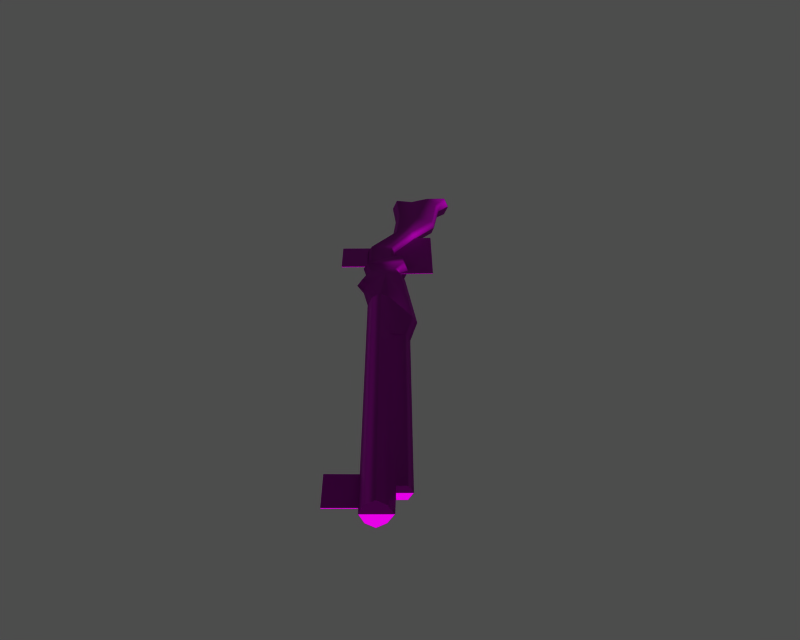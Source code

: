 # Source: i010004.blend  (saved by Blender 3.6.13; exported with 4.5.12 LTS)
import bpy
from mathutils import Matrix  # noqa: F401  (used for matrix-valued properties, if any)

bpy.ops.wm.read_factory_settings(use_empty=True)
scene = bpy.context.scene
scene.name = '1'

# ---- collections
col_collection_1 = bpy.data.collections.new('Collection 1'); scene.collection.children.link(col_collection_1)

# ---- images (referenced by path relative to the original .blend; pixels are not part of the script)
import os
ASSET_DIR = os.environ.get("B2B_ASSET_DIR", "")  # directory of the original .blend (textures are referenced by path, not embedded)
HERE = os.path.dirname(os.path.abspath(__file__))  # packed textures are extracted next to this script under _unpacked/

def load_image(name, relpath, width, height, colorspace="sRGB"):
    """Load a texture the original file referenced (path relative to the .blend, or extracted next to this script)."""
    p = next((c for c in (os.path.join(HERE, relpath), os.path.join(ASSET_DIR, relpath)) if relpath and os.path.exists(c)), "")
    if p:
        img = bpy.data.images.load(p, check_existing=True)
        img.name = name
    else:  # same state as the original file: an image datablock whose file is absent (Cycles renders it pink)
        img = bpy.data.images.new(name, width, height)
        img.source = "FILE"
        img.filepath = "//" + (relpath or name)
    img.colorspace_settings.name = colorspace
    return img
img_i010004_diff_0 = load_image('i010004_diff_0', 'item00032.dds', 1024, 1024, 'Non-Color')
img_i010004_norm_0 = load_image('i010004_norm_0', 'item00032_n.dds', 1024, 1024, 'Non-Color')
img_i010004_spec_0 = load_image('i010004_spec_0', 'item00032_sp.dds', 1024, 1024, 'Non-Color')

# ---- materials (node trees are filled in below, after node groups)
mat_i010004_mat_001 = bpy.data.materials.new('i010004_mat.001')

# ---- material node trees
mat_i010004_mat_001.use_nodes = True; mat_i010004_mat_001.node_tree.nodes.clear()
_N = mat_i010004_mat_001.node_tree.nodes; _L = mat_i010004_mat_001.node_tree.links
n0 = _N.new('ShaderNodeBsdfPrincipled'); n0.name = 'Principled BSDF'; n0.location = (0, 0)
n0.distribution = 'GGX'
n0.subsurface_method = 'RANDOM_WALK_SKIN'
n0.inputs[3].default_value = 1.45
n0.inputs[27].default_value = (0.0, 0.0, 0.0, 1.0)
n0.inputs[28].default_value = 1.0
n1 = _N.new('ShaderNodeOutputMaterial'); n1.name = 'Material Output'; n1.location = (0, 0)
n2 = _N.new('ShaderNodeTexImage'); n2.name = 'Image Texture'; n2.location = (0, 0)
n2.image = img_i010004_diff_0
n3 = _N.new('ShaderNodeUVMap'); n3.name = 'UV Map'; n3.location = (0, 0)
n4 = _N.new('ShaderNodeTexImage'); n4.name = 'Image Texture.001'; n4.location = (0, 0)
n4.image = img_i010004_norm_0
n5 = _N.new('ShaderNodeNormalMap'); n5.name = 'Normal Map'; n5.location = (0, 0)
n6 = _N.new('ShaderNodeUVMap'); n6.name = 'UV Map.001'; n6.location = (0, 0)
n7 = _N.new('ShaderNodeTexImage'); n7.name = 'Image Texture.002'; n7.location = (0, 0)
n7.image = img_i010004_spec_0
n8 = _N.new('ShaderNodeUVMap'); n8.name = 'UV Map.002'; n8.location = (0, 0)
_L.new(n0.outputs[0], n1.inputs[0])
_L.new(n2.outputs[0], n0.inputs[0])
_L.new(n3.outputs[0], n2.inputs[0])
_L.new(n4.outputs[0], n5.inputs[1])
_L.new(n5.outputs[0], n0.inputs[5])
_L.new(n6.outputs[0], n4.inputs[0])
_L.new(n7.outputs[0], n0.inputs[13])
_L.new(n8.outputs[0], n7.inputs[0])
n1.is_active_output = True

# ---- meshes
me_i010004 = bpy.data.meshes.new('i010004')
me_i010004.from_pydata([(29.26, -26.98, 0.752), (14.24, -12.87, 0.7653), (12.63, -15.84, 1.419), (20.29, -23.72, 1.086), (12.15, -10.76, -0.621), (11.4, -11.38, 0.7717), (14.98, -12.24, -0.621), (-13.27, 18.84, 1.52), (-9.918, 20.53, 1.505), (-9.925, 20.52, -0.621), (-14.04, 18.19, -0.621), (11.65, -22.19, -0.6211), (12.31, -21.44, 0.7782), (9.9, -20.5, 0.7843), (9.133, -21.15, -0.621), (3.375, -3.079, 0.8955), (1.307, 6.861, 1.009), (-1.181, 4.345, 1.02), (-0.01264, -5.921, 0.9099), (9.576, -6.664, 1.608), (5.113, -13.07, 0.791), (11.77, -8.753, 1.604), (-2.163, 3.972, -0.621), (-1.903, 1.98, -0.621), (-0.7819, -6.565, -0.621), (6.313, -15.35, -0.621), (7.307, -16.18, -0.621), (8.076, -15.53, 0.7876), (4.344, -13.71, -0.621), (-8.429, 24.75, 1.485), (-5.012, 23.87, 1.232), (-5.236, 27.75, 1.471), (-13.27, 18.84, 1.52), (-14.04, 18.19, -0.621), (-7.61, 11.66, -0.621), (-6.412, 11.77, 1.268), (-2.883, 14.02, 1.254), (-4.516, 7.292, -0.621), (-8.439, 24.75, -0.621), (-8.429, 24.75, 1.485), (-5.236, 27.75, 1.471), (-4.398, 28.27, -0.621), (-9.918, 20.53, 1.505), (0.7138, 15.14, 0.9935), (-9.592, 21.47, -0.621), (29.94, -26.42, -0.6211), (20.29, -23.72, 1.086), (30.54, -35.82, 1.074), (32.95, -33.75, 0.7384), (29.26, -26.98, 0.752), (4.635, -11.45, 0.8504), (6.779, -7.094, 0.7793), (3.866, -12.09, -0.621), (12.65, -8.277, -0.621), (18.93, -24.88, 1.988), (31.77, -35.32, 0.7432), (63.48, -80.51, 1.073), (64.82, -79.39, 1.975), (18.93, -24.88, 1.988), (17.58, -26.04, 1.088), (6.481, -10.34, -0.5116), (0.1615, -2.839, -0.5061), (-6.456, -8.519, -0.4858), (-0.1366, -16.02, -0.4913), (63.29, -78.79, -0.5073), (57.64, -72.12, -0.5073), (51.76, -77.01, -0.4572), (57.41, -83.69, -0.5073), (17.64, -5.756, -0.564), (4.891, 9.407, -0.5509), (-1.219, 3.925, -0.5204), (10.63, -12.0, -0.5336), (-4.174, 24.05, -0.621), (-4.398, 28.27, -0.621), (17.07, -26.84, -0.6211), (17.58, -26.04, 1.088), (65.12, -72.08, 0.7383), (65.81, -71.5, -0.6211), (33.7, -33.22, -0.6211), (63.65, -73.32, 0.7431), (66.15, -78.27, 1.073), (67.06, -77.5, -0.6211), (63.67, -73.29, -0.6211), (65.81, -71.5, -0.6211), (65.12, -72.08, 0.7383), (63.65, -73.32, 0.7431), (63.67, -73.29, -0.6211), (64.91, -79.3, -0.6211), (67.06, -77.5, -0.6211), (66.15, -78.27, 1.073), (64.82, -79.39, 1.975), (4.13, -2.444, -0.621), (2.325, 6.802, -0.621), (10.14, -5.808, -0.621), (1.55, 14.98, -0.621), (29.94, -26.42, -0.6211), (7.297, -6.183, -0.621), (62.76, -81.11, -0.6211), (17.07, -26.84, -0.6211), (63.48, -80.51, 1.073), (62.76, -81.11, -0.6211), (29.26, -26.98, -1.994), (20.29, -23.72, -2.328), (12.63, -15.84, -2.661), (14.24, -12.87, -2.007), (11.4, -11.38, -2.014), (-13.27, 18.84, -2.762), (-9.918, 20.53, -2.747), (9.9, -20.5, -2.026), (12.31, -21.44, -2.02), (3.375, -3.079, -2.138), (-0.01264, -5.921, -2.152), (-1.181, 4.345, -2.262), (1.307, 6.861, -2.251), (5.113, -13.07, -2.033), (9.576, -6.664, -2.85), (11.77, -8.753, -2.846), (8.076, -15.53, -2.03), (-5.012, 23.87, -2.474), (-8.429, 24.75, -2.727), (-5.236, 27.75, -2.713), (-13.27, 18.84, -2.762), (-6.412, 11.77, -2.51), (-2.883, 14.02, -2.496), (-5.236, 27.75, -2.713), (-8.429, 24.75, -2.727), (-9.918, 20.53, -2.747), (0.7138, 15.14, -2.236), (20.29, -23.72, -2.328), (29.26, -26.98, -1.994), (32.95, -33.75, -1.981), (30.54, -35.82, -2.316), (6.779, -7.094, -2.021), (4.635, -11.45, -2.093), (18.93, -24.88, -3.231), (31.77, -35.32, -1.985), (63.48, -80.51, -2.316), (17.58, -26.04, -2.33), (18.93, -24.88, -3.231), (64.82, -79.39, -3.217), (6.481, -10.34, -0.7194), (-0.1366, -16.02, -0.7397), (-6.456, -8.519, -0.7452), (0.1615, -2.839, -0.7249), (63.29, -78.79, -0.6878), (57.41, -83.69, -0.6879), (51.76, -77.01, -0.738), (57.64, -72.12, -0.6878), (17.64, -5.756, -0.6781), (10.63, -12.0, -0.7085), (-1.219, 3.925, -0.7216), (4.891, 9.407, -0.6912), (17.58, -26.04, -2.33), (65.12, -72.08, -1.981), (63.65, -73.32, -1.985), (66.15, -78.27, -2.316), (63.65, -73.32, -1.985), (65.12, -72.08, -1.981), (64.82, -79.39, -3.217), (66.15, -78.27, -2.316), (63.48, -80.51, -2.316)], [], [(0, 1, 2), (3, 0, 2), (4, 5, 1), (1, 6, 4), (7, 8, 9), (9, 10, 7), (11, 12, 13), (13, 14, 11), (15, 16, 17), (17, 18, 15), (19, 20, 21), (17, 22, 23), (17, 23, 24), (17, 24, 18), (25, 26, 27), (28, 25, 27), (28, 27, 20), (29, 30, 31), (32, 33, 34), (34, 35, 32), (36, 35, 17), (17, 16, 36), (37, 22, 17), (34, 37, 17), (34, 17, 35), (38, 39, 40), (40, 41, 38), (42, 36, 29), (43, 36, 16), (39, 38, 44), (39, 44, 9), (39, 9, 8), (42, 32, 35), (35, 36, 42), (5, 2, 1), (1, 0, 6), (0, 45, 6), (46, 47, 48), (48, 49, 46), (18, 50, 51), (51, 15, 18), (24, 52, 50), (50, 18, 24), (5, 21, 20), (20, 27, 5), (4, 53, 21), (21, 5, 4), (2, 54, 3), (48, 47, 55), (56, 57, 58), (58, 59, 56), (60, 61, 62), (62, 63, 60), (64, 65, 66), (66, 67, 64), (68, 69, 70), (70, 71, 68), (72, 73, 31), (31, 30, 72), (36, 43, 30), (30, 29, 36), (11, 74, 75), (75, 12, 11), (2, 13, 12), (76, 77, 78), (78, 48, 76), (79, 55, 47), (47, 80, 79), (76, 48, 55), (55, 79, 76), (81, 79, 80), (26, 14, 13), (13, 27, 26), (27, 13, 2), (2, 5, 27), (20, 19, 51), (51, 50, 20), (52, 28, 20), (20, 50, 52), (82, 83, 84), (84, 85, 82), (81, 86, 79), (57, 80, 47), (57, 47, 46), (57, 46, 58), (87, 88, 89), (89, 90, 87), (12, 75, 54), (2, 12, 54), (16, 15, 91), (91, 92, 16), (93, 19, 21), (21, 53, 93), (72, 30, 43), (43, 94, 72), (94, 43, 16), (16, 92, 94), (49, 48, 78), (78, 95, 49), (15, 51, 96), (96, 91, 15), (96, 51, 19), (19, 93, 96), (97, 56, 59), (59, 98, 97), (87, 90, 99), (99, 100, 87), (101, 102, 103), (103, 104, 101), (4, 6, 104), (104, 105, 4), (106, 10, 9), (9, 107, 106), (11, 14, 108), (108, 109, 11), (110, 111, 112), (112, 113, 110), (114, 115, 116), (23, 22, 112), (24, 23, 112), (24, 112, 111), (117, 26, 25), (117, 25, 28), (117, 28, 114), (118, 119, 120), (121, 122, 34), (34, 33, 121), (123, 113, 112), (112, 122, 123), (112, 22, 37), (112, 37, 34), (112, 34, 122), (38, 41, 124), (124, 125, 38), (123, 126, 119), (123, 127, 113), (44, 38, 125), (9, 44, 125), (9, 125, 107), (126, 123, 122), (122, 121, 126), (103, 105, 104), (6, 45, 101), (101, 104, 6), (128, 129, 130), (130, 131, 128), (111, 110, 132), (132, 133, 111), (24, 111, 133), (133, 52, 24), (105, 117, 114), (114, 116, 105), (4, 105, 116), (116, 53, 4), (134, 103, 102), (131, 130, 135), (136, 137, 138), (138, 139, 136), (140, 141, 142), (142, 143, 140), (144, 145, 146), (146, 147, 144), (148, 149, 150), (150, 151, 148), (72, 118, 120), (120, 73, 72), (123, 119, 118), (118, 127, 123), (11, 109, 152), (152, 74, 11), (108, 103, 109), (153, 130, 78), (78, 77, 153), (154, 155, 131), (131, 135, 154), (153, 154, 135), (135, 130, 153), (154, 81, 155), (26, 117, 108), (108, 14, 26), (117, 105, 103), (103, 108, 117), (114, 133, 132), (132, 115, 114), (52, 133, 114), (114, 28, 52), (82, 156, 157), (157, 83, 82), (86, 81, 154), (131, 155, 139), (128, 131, 139), (128, 139, 138), (87, 158, 159), (159, 88, 87), (152, 109, 134), (109, 103, 134), (113, 92, 91), (91, 110, 113), (93, 53, 116), (116, 115, 93), (72, 94, 127), (127, 118, 72), (94, 92, 113), (113, 127, 94), (129, 95, 78), (78, 130, 129), (110, 91, 96), (96, 132, 110), (96, 93, 115), (115, 132, 96), (97, 98, 137), (137, 136, 97), (87, 100, 160), (160, 158, 87)])
me_i010004.polygons.foreach_set('use_smooth', [True] * 214)
_uv = me_i010004.uv_layers.new(name='UVTex')
_uv.uv.foreach_set('vector', [0.5972, 0.8026, 0.6566, 0.5564, 0.7334, 0.5713, 0.7138, 0.7031, 0.5972, 0.8026, 0.7334, 0.5713, 0.6625, 0.5207, 0.6864, 0.5208, 0.6566, 0.5564, 0.6566, 0.5564, 0.6329, 0.5564, 0.6625, 0.5207, 0.5275, 0.9349, 0.5271, 0.8856, 0.4688, 0.8857, 0.4688, 0.8857, 0.4692, 0.9485, 0.5275, 0.9349, 0.8514, 0.6222, 0.8273, 0.6205, 0.8576, 0.5932, 0.8576, 0.5932, 0.8821, 0.5932, 0.8514, 0.6222, 0.7062, 0.3822, 0.5889, 0.2746, 0.6749, 0.2785, 0.6749, 0.2785, 0.8142, 0.3822, 0.7062, 0.3822, 0.6465, 0.4632, 0.8305, 0.4877, 0.6383, 0.4994, 0.6749, 0.2785, 0.6991, 0.2744, 0.7255, 0.2947, 0.6749, 0.2785, 0.7255, 0.2947, 0.8387, 0.3821, 0.6749, 0.2785, 0.8387, 0.3821, 0.8142, 0.3822, 0.8439, 0.518, 0.8382, 0.5333, 0.8138, 0.5333, 0.855, 0.4877, 0.8439, 0.518, 0.8138, 0.5333, 0.855, 0.4877, 0.8138, 0.5333, 0.8305, 0.4877, 0.4903, 0.03451, 0.4402, 0.06904, 0.3834, 0.03152, 0.6736, 0.05156, 0.6981, 0.05155, 0.6803, 0.1614, 0.6803, 0.1614, 0.6563, 0.1697, 0.6736, 0.05156, 0.5548, 0.1762, 0.6563, 0.1697, 0.6749, 0.2785, 0.6749, 0.2785, 0.5889, 0.2746, 0.5548, 0.1762, 0.691, 0.2256, 0.6991, 0.2744, 0.6749, 0.2785, 0.6803, 0.1614, 0.691, 0.2256, 0.6749, 0.2785, 0.6803, 0.1614, 0.6749, 0.2785, 0.6563, 0.1697, 0.4686, 0.8338, 0.5265, 0.8337, 0.5262, 0.7747, 0.5262, 0.7747, 0.4686, 0.7616, 0.4686, 0.8338, 0.5843, 0.06185, 0.5548, 0.1762, 0.4903, 0.03451, 0.4701, 0.1937, 0.5548, 0.1762, 0.5889, 0.2746, 0.5265, 0.8337, 0.4686, 0.8338, 0.4686, 0.8741, 0.5265, 0.8337, 0.4686, 0.8741, 0.4688, 0.8857, 0.5265, 0.8337, 0.4688, 0.8857, 0.5271, 0.8856, 0.5843, 0.06185, 0.6736, 0.05156, 0.6563, 0.1697, 0.6563, 0.1697, 0.5548, 0.1762, 0.5843, 0.06185, 0.6864, 0.5208, 0.7334, 0.5713, 0.6566, 0.5564, 0.6566, 0.5564, 0.5972, 0.8026, 0.6329, 0.5564, 0.5972, 0.8026, 0.5757, 0.8026, 0.6329, 0.5564, 0.2707, 0.121, 0.2724, 0.3117, 0.3502, 0.3113, 0.3502, 0.3113, 0.3873, 0.2204, 0.2707, 0.121, 0.8142, 0.3822, 0.814, 0.469, 0.7056, 0.4455, 0.7056, 0.4455, 0.7062, 0.3822, 0.8142, 0.3822, 0.8387, 0.3821, 0.8385, 0.469, 0.814, 0.469, 0.814, 0.469, 0.8142, 0.3822, 0.8387, 0.3821, 0.6864, 0.5208, 0.6383, 0.4994, 0.8305, 0.4877, 0.8305, 0.4877, 0.8138, 0.5333, 0.6864, 0.5208, 0.6625, 0.5207, 0.6144, 0.5018, 0.6383, 0.4994, 0.6383, 0.4994, 0.6864, 0.5208, 0.6625, 0.5207, 0.7334, 0.5713, 0.7574, 0.7033, 0.7138, 0.7031, 0.3502, 0.3113, 0.2724, 0.3117, 0.3034, 0.3166, 0.1873, 0.9782, 0.2299, 0.9782, 0.2271, 0.1212, 0.2271, 0.1212, 0.1836, 0.1213, 0.1873, 0.9782, 0.7621, 0.2871, 0.7625, 0.1692, 0.9755, 0.1703, 0.9755, 0.1703, 0.975, 0.2883, 0.7621, 0.2871, 0.5756, 0.456, 0.5748, 0.3677, 0.4177, 0.3673, 0.4177, 0.3673, 0.4185, 0.4557, 0.5756, 0.456, 0.7215, 0.9786, 0.722, 0.7403, 0.9224, 0.7436, 0.9224, 0.7436, 0.9506, 0.9819, 0.7215, 0.9786, 0.4217, 0.07386, 0.3596, 0.03322, 0.3834, 0.03152, 0.3834, 0.03152, 0.4402, 0.06904, 0.4217, 0.07386, 0.5548, 0.1762, 0.4701, 0.1937, 0.4402, 0.06904, 0.4402, 0.06904, 0.4903, 0.03451, 0.5548, 0.1762, 0.8514, 0.6222, 0.823, 0.7069, 0.8009, 0.7035, 0.8009, 0.7035, 0.8273, 0.6205, 0.8514, 0.6222, 0.7334, 0.5713, 0.8576, 0.5932, 0.8273, 0.6205, 0.3502, 0.9132, 0.3724, 0.9132, 0.3724, 0.3122, 0.3724, 0.3122, 0.3502, 0.3113, 0.3502, 0.9132, 0.3034, 0.9133, 0.3034, 0.3166, 0.2724, 0.3117, 0.2724, 0.3117, 0.2724, 0.9782, 0.3034, 0.9133, 0.3502, 0.9132, 0.3502, 0.3113, 0.3034, 0.3166, 0.3034, 0.3166, 0.3034, 0.9133, 0.3502, 0.9132, 0.3015, 0.9782, 0.3034, 0.9133, 0.2724, 0.9782, 0.8382, 0.5333, 0.8821, 0.5932, 0.8576, 0.5932, 0.8576, 0.5932, 0.8138, 0.5333, 0.8382, 0.5333, 0.8138, 0.5333, 0.8576, 0.5932, 0.7334, 0.5713, 0.7334, 0.5713, 0.6864, 0.5208, 0.8138, 0.5333, 0.8305, 0.4877, 0.6465, 0.4632, 0.7056, 0.4455, 0.7056, 0.4455, 0.814, 0.469, 0.8305, 0.4877, 0.8385, 0.469, 0.855, 0.4877, 0.8305, 0.4877, 0.8305, 0.4877, 0.814, 0.469, 0.8385, 0.469, 0.5479, 0.7195, 0.5479, 0.6376, 0.4655, 0.6641, 0.4655, 0.6641, 0.4652, 0.7203, 0.5479, 0.7195, 0.3015, 0.9782, 0.3041, 0.9132, 0.3034, 0.9133, 0.2299, 0.9782, 0.2724, 0.9782, 0.2724, 0.3117, 0.2299, 0.9782, 0.2724, 0.3117, 0.2707, 0.121, 0.2299, 0.9782, 0.2707, 0.121, 0.2271, 0.1212, 0.5511, 0.5788, 0.5511, 0.5323, 0.4904, 0.552, 0.4904, 0.552, 0.4581, 0.5809, 0.5511, 0.5788, 0.8273, 0.6205, 0.8009, 0.7035, 0.7574, 0.7033, 0.7334, 0.5713, 0.8273, 0.6205, 0.7574, 0.7033, 0.5889, 0.2746, 0.7062, 0.3822, 0.6821, 0.3822, 0.6821, 0.3822, 0.5708, 0.283, 0.5889, 0.2746, 0.6226, 0.4596, 0.6465, 0.4632, 0.6383, 0.4994, 0.6383, 0.4994, 0.6144, 0.5018, 0.6226, 0.4596, 0.4217, 0.07386, 0.4402, 0.06904, 0.4701, 0.1937, 0.4701, 0.1937, 0.4569, 0.2017, 0.4217, 0.07386, 0.4569, 0.2017, 0.4701, 0.1937, 0.5889, 0.2746, 0.5889, 0.2746, 0.5708, 0.283, 0.4569, 0.2017, 0.3873, 0.2204, 0.3502, 0.3113, 0.3724, 0.3122, 0.3724, 0.3122, 0.4088, 0.2204, 0.3873, 0.2204, 0.7062, 0.3822, 0.7056, 0.4455, 0.6816, 0.4411, 0.6816, 0.4411, 0.6821, 0.3822, 0.7062, 0.3822, 0.6816, 0.4411, 0.7056, 0.4455, 0.6465, 0.4632, 0.6465, 0.4632, 0.6226, 0.4596, 0.6816, 0.4411, 0.1645, 0.9782, 0.1873, 0.9782, 0.1836, 0.1213, 0.1836, 0.1213, 0.1615, 0.1248, 0.1645, 0.9782, 0.5511, 0.5788, 0.4581, 0.5809, 0.4904, 0.6097, 0.4904, 0.6097, 0.5511, 0.6253, 0.5511, 0.5788, 0.5972, 0.8026, 0.7138, 0.7031, 0.7334, 0.5713, 0.7334, 0.5713, 0.6566, 0.5564, 0.5972, 0.8026, 0.6625, 0.5207, 0.6329, 0.5564, 0.6566, 0.5564, 0.6566, 0.5564, 0.6864, 0.5208, 0.6625, 0.5207, 0.5275, 0.9349, 0.4692, 0.9485, 0.4688, 0.8857, 0.4688, 0.8857, 0.5271, 0.8856, 0.5275, 0.9349, 0.8514, 0.6222, 0.8821, 0.5932, 0.8576, 0.5932, 0.8576, 0.5932, 0.8273, 0.6205, 0.8514, 0.6222, 0.7062, 0.3822, 0.8142, 0.3822, 0.6749, 0.2785, 0.6749, 0.2785, 0.5889, 0.2746, 0.7062, 0.3822, 0.8305, 0.4877, 0.6465, 0.4632, 0.6383, 0.4994, 0.7255, 0.2947, 0.6991, 0.2744, 0.6749, 0.2785, 0.8387, 0.3821, 0.7255, 0.2947, 0.6749, 0.2785, 0.8387, 0.3821, 0.6749, 0.2785, 0.8142, 0.3822, 0.8138, 0.5333, 0.8382, 0.5333, 0.8439, 0.518, 0.8138, 0.5333, 0.8439, 0.518, 0.855, 0.4877, 0.8138, 0.5333, 0.855, 0.4877, 0.8305, 0.4877, 0.4402, 0.06904, 0.4903, 0.03451, 0.3834, 0.03152, 0.6736, 0.05156, 0.6563, 0.1697, 0.6803, 0.1614, 0.6803, 0.1614, 0.6981, 0.05155, 0.6736, 0.05156, 0.5548, 0.1762, 0.5889, 0.2746, 0.6749, 0.2785, 0.6749, 0.2785, 0.6563, 0.1697, 0.5548, 0.1762, 0.6749, 0.2785, 0.6991, 0.2744, 0.691, 0.2256, 0.6749, 0.2785, 0.691, 0.2256, 0.6803, 0.1614, 0.6749, 0.2785, 0.6803, 0.1614, 0.6563, 0.1697, 0.4686, 0.8338, 0.4686, 0.7616, 0.5262, 0.7747, 0.5262, 0.7747, 0.5265, 0.8337, 0.4686, 0.8338, 0.5548, 0.1762, 0.5843, 0.06185, 0.4903, 0.03451, 0.5548, 0.1762, 0.4701, 0.1937, 0.5889, 0.2746, 0.4686, 0.8741, 0.4686, 0.8338, 0.5265, 0.8337, 0.4688, 0.8857, 0.4686, 0.8741, 0.5265, 0.8337, 0.4688, 0.8857, 0.5265, 0.8337, 0.5271, 0.8856, 0.5843, 0.06185, 0.5548, 0.1762, 0.6563, 0.1697, 0.6563, 0.1697, 0.6736, 0.05156, 0.5843, 0.06185, 0.7334, 0.5713, 0.6864, 0.5208, 0.6566, 0.5564, 0.6329, 0.5564, 0.5757, 0.8026, 0.5972, 0.8026, 0.5972, 0.8026, 0.6566, 0.5564, 0.6329, 0.5564, 0.2707, 0.121, 0.3873, 0.2204, 0.3502, 0.3113, 0.3502, 0.3113, 0.2724, 0.3117, 0.2707, 0.121, 0.8142, 0.3822, 0.7062, 0.3822, 0.7056, 0.4455, 0.7056, 0.4455, 0.814, 0.469, 0.8142, 0.3822, 0.8387, 0.3821, 0.8142, 0.3822, 0.814, 0.469, 0.814, 0.469, 0.8385, 0.469, 0.8387, 0.3821, 0.6864, 0.5208, 0.8138, 0.5333, 0.8305, 0.4877, 0.8305, 0.4877, 0.6383, 0.4994, 0.6864, 0.5208, 0.6625, 0.5207, 0.6864, 0.5208, 0.6383, 0.4994, 0.6383, 0.4994, 0.6144, 0.5018, 0.6625, 0.5207, 0.7574, 0.7033, 0.7334, 0.5713, 0.7138, 0.7031, 0.2724, 0.3117, 0.3502, 0.3113, 0.3034, 0.3166, 0.1873, 0.9782, 0.1836, 0.1213, 0.2271, 0.1212, 0.2271, 0.1212, 0.2299, 0.9782, 0.1873, 0.9782, 0.7621, 0.2871, 0.975, 0.2883, 0.9755, 0.1703, 0.9755, 0.1703, 0.7625, 0.1692, 0.7621, 0.2871, 0.5756, 0.456, 0.4185, 0.4557, 0.4177, 0.3673, 0.4177, 0.3673, 0.5748, 0.3677, 0.5756, 0.456, 0.7215, 0.9786, 0.9506, 0.9819, 0.9224, 0.7436, 0.9224, 0.7436, 0.722, 0.7403, 0.7215, 0.9786, 0.4217, 0.07386, 0.4402, 0.06904, 0.3834, 0.03152, 0.3834, 0.03152, 0.3596, 0.03322, 0.4217, 0.07386, 0.5548, 0.1762, 0.4903, 0.03451, 0.4402, 0.06904, 0.4402, 0.06904, 0.4701, 0.1937, 0.5548, 0.1762, 0.8514, 0.6222, 0.8273, 0.6205, 0.8009, 0.7035, 0.8009, 0.7035, 0.823, 0.7069, 0.8514, 0.6222, 0.8576, 0.5932, 0.7334, 0.5713, 0.8273, 0.6205, 0.3502, 0.9132, 0.3502, 0.3113, 0.3724, 0.3122, 0.3724, 0.3122, 0.3724, 0.9132, 0.3502, 0.9132, 0.3034, 0.9133, 0.2724, 0.9782, 0.2724, 0.3117, 0.2724, 0.3117, 0.3034, 0.3166, 0.3034, 0.9133, 0.3502, 0.9132, 0.3034, 0.9133, 0.3034, 0.3166, 0.3034, 0.3166, 0.3502, 0.3113, 0.3502, 0.9132, 0.3034, 0.9133, 0.3015, 0.9782, 0.2724, 0.9782, 0.8382, 0.5333, 0.8138, 0.5333, 0.8576, 0.5932, 0.8576, 0.5932, 0.8821, 0.5932, 0.8382, 0.5333, 0.8138, 0.5333, 0.6864, 0.5208, 0.7334, 0.5713, 0.7334, 0.5713, 0.8576, 0.5932, 0.8138, 0.5333, 0.8305, 0.4877, 0.814, 0.469, 0.7056, 0.4455, 0.7056, 0.4455, 0.6465, 0.4632, 0.8305, 0.4877, 0.8385, 0.469, 0.814, 0.469, 0.8305, 0.4877, 0.8305, 0.4877, 0.855, 0.4877, 0.8385, 0.469, 0.5479, 0.7195, 0.4652, 0.7203, 0.4655, 0.6641, 0.4655, 0.6641, 0.5479, 0.6376, 0.5479, 0.7195, 0.3041, 0.9132, 0.3015, 0.9782, 0.3034, 0.9133, 0.2724, 0.3117, 0.2724, 0.9782, 0.2299, 0.9782, 0.2707, 0.121, 0.2724, 0.3117, 0.2299, 0.9782, 0.2707, 0.121, 0.2299, 0.9782, 0.2271, 0.1212, 0.5511, 0.5788, 0.4581, 0.5809, 0.4904, 0.552, 0.4904, 0.552, 0.5511, 0.5323, 0.5511, 0.5788, 0.8009, 0.7035, 0.8273, 0.6205, 0.7574, 0.7033, 0.8273, 0.6205, 0.7334, 0.5713, 0.7574, 0.7033, 0.5889, 0.2746, 0.5708, 0.283, 0.6821, 0.3822, 0.6821, 0.3822, 0.7062, 0.3822, 0.5889, 0.2746, 0.6226, 0.4596, 0.6144, 0.5018, 0.6383, 0.4994, 0.6383, 0.4994, 0.6465, 0.4632, 0.6226, 0.4596, 0.4217, 0.07386, 0.4569, 0.2017, 0.4701, 0.1937, 0.4701, 0.1937, 0.4402, 0.06904, 0.4217, 0.07386, 0.4569, 0.2017, 0.5708, 0.283, 0.5889, 0.2746, 0.5889, 0.2746, 0.4701, 0.1937, 0.4569, 0.2017, 0.3873, 0.2204, 0.4088, 0.2204, 0.3724, 0.3122, 0.3724, 0.3122, 0.3502, 0.3113, 0.3873, 0.2204, 0.7062, 0.3822, 0.6821, 0.3822, 0.6816, 0.4411, 0.6816, 0.4411, 0.7056, 0.4455, 0.7062, 0.3822, 0.6816, 0.4411, 0.6226, 0.4596, 0.6465, 0.4632, 0.6465, 0.4632, 0.7056, 0.4455, 0.6816, 0.4411, 0.1645, 0.9782, 0.1615, 0.1248, 0.1836, 0.1213, 0.1836, 0.1213, 0.1873, 0.9782, 0.1645, 0.9782, 0.5511, 0.5788, 0.5511, 0.6253, 0.4904, 0.6097, 0.4904, 0.6097, 0.4581, 0.5809, 0.5511, 0.5788])
me_i010004.materials.append(mat_i010004_mat_001)
me_i010004.use_remesh_preserve_volume = False
me_i010004.use_remesh_preserve_attributes = False
me_i010004.use_mirror_vertex_groups = False
me_i010004.update()
arm_armature = bpy.data.armatures.new('armature')  # bones are not reproduced

# ---- objects
ob_i010004_obj = bpy.data.objects.new('i010004_obj', arm_armature)
ob_i010004 = bpy.data.objects.new('i010004', me_i010004)

# ---- transforms, parenting, visibility, modifiers, constraints
ob_i010004_obj.location = (0.0, 0.0, 0.0)
ob_i010004_obj.lock_rotations_4d = False
ob_i010004_obj.empty_display_type = 'ARROWS'
ob_i010004_obj.show_in_front = True
ob_i010004_obj.lineart.crease_threshold = 0.0
ob_i010004.parent = ob_i010004_obj
ob_i010004.location = (0.0, 0.0, 0.0)
ob_i010004.lock_rotations_4d = False
ob_i010004.empty_display_type = 'ARROWS'
ob_i010004.lineart.crease_threshold = 0.0
_vg = ob_i010004.vertex_groups.new(name='root')
_vg.add([0, 1, 2, 3, 4, 5, 6, 7, 8, 9, 10, 11, 12, 13, 14, 15, 16, 17, 18, 19, 20, 21, 22, 23, 24, 25, 26, 27, 28, 29, 30, 31, 32, 33, 34, 35, 36, 37, 38, 39, 40, 41, 42, 43, 44, 45, 46, 47, 48, 49, 50, 51, 52, 53, 54, 55, 56, 57, 58, 59, 60, 61, 62, 63, 64, 65, 66, 67, 68, 69, 70, 71, 72, 73, 74, 75, 76, 77, 78, 79, 80, 81, 82, 83, 84, 85, 86, 87, 88, 89, 90, 91, 92, 93, 94, 95, 96, 97, 98, 99, 100, 101, 102, 103, 104, 105, 106, 107, 108, 109, 110, 111, 112, 113, 114, 115, 116, 117, 118, 119, 120, 121, 122, 123, 124, 125, 126, 127, 128, 129, 130, 131, 132, 133, 134, 135, 136, 137, 138, 139, 140, 141, 142, 143, 144, 145, 146, 147, 148, 149, 150, 151, 152, 153, 154, 155, 156, 157, 158, 159, 160], 1.0, 'REPLACE')
_m = ob_i010004.modifiers.new('Armature', 'ARMATURE')
_m.object = ob_i010004_obj
_m.use_bone_envelopes = True

# ---- collection membership
col_collection_1.objects.link(ob_i010004_obj)
col_collection_1.objects.link(ob_i010004)

# ---- scene / render settings (as saved in the file)
scene.frame_start = 1; scene.frame_end = 250; scene.frame_set(1)
scene.render.engine = 'BLENDER_EEVEE_NEXT'
scene.render.image_settings.file_format = 'TARGA'
scene.render.image_settings.color_mode = 'RGB'
scene.render.image_settings.compression = 90
scene.render.resolution_x = 320
scene.render.resolution_y = 256
scene.render.fps = 25
scene.render.dither_intensity = 0.0
scene.render.use_compositing = False
scene.render.use_sequencer = False
scene.render.use_file_extension = False
scene.render.bake_margin = 2
scene.render.bake_bias = 0.0
scene.render.use_stamp_time = False
scene.render.use_stamp_date = False
scene.render.use_stamp_frame = False
scene.render.use_stamp_camera = False
scene.render.use_stamp_scene = False
scene.render.use_stamp_filename = False
scene.render.use_stamp_render_time = False
scene.render.stamp_font_size = 0
scene.render.stamp_foreground = (0.0, 0.0, 0.0, 0.0)
scene.render.stamp_background = (0.0, 0.0, 0.0, 0.0)
scene.cycles.use_denoising = False
scene.cycles.samples = 10
scene.cycles.sampling_pattern = 'TABULATED_SOBOL'
scene.cycles.light_sampling_threshold = 0.0
scene.cycles.use_adaptive_sampling = False
scene.cycles.use_light_tree = False
scene.cycles.blur_glossy = 0.0
scene.cycles.volume_bounces = 1
scene.cycles.pixel_filter_type = 'GAUSSIAN'
scene.cycles.sample_clamp_indirect = 0.0
scene.view_settings.view_transform = 'Raw'
bpy.context.view_layer.update()

# ---- added for rendering (the .blend has no active camera and no usable light): camera, sun + grey world if the file has none
cam_auto = bpy.data.cameras.new('AutoCamera')
cam_auto.lens = 50.0
cam_auto.sensor_width = 36.0
cam_auto.clip_end = 2246.34
ob_auto_camera = bpy.data.objects.new('AutoCamera', cam_auto)
scene.collection.objects.link(ob_auto_camera)
ob_auto_camera.location = (154.509, -181.305, 101.777)
ob_auto_camera.rotation_euler = (1.09748, -7.21219e-08, 0.694738)
scene.camera = ob_auto_camera
light_auto_sun = bpy.data.lights.new('AutoSun', 'SUN')
light_auto_sun.energy = 3.0
light_auto_sun.angle = 0.0523599
ob_auto_sun = bpy.data.objects.new('AutoSun', light_auto_sun)
scene.collection.objects.link(ob_auto_sun)
ob_auto_sun.rotation_euler = (0.872665, 0.174533, 0.523599)
if scene.world is None:
    world_auto = bpy.data.worlds.new('AutoWorld')
    world_auto.color = (0.3, 0.3, 0.3)
    scene.world = world_auto
bpy.context.view_layer.update()
